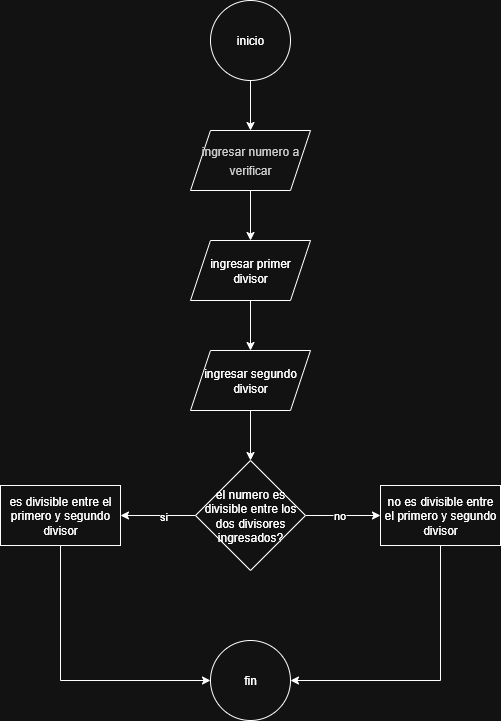

The diagram above was exported from draw.io. Its source (the exported page's mxGraphModel, read from the mxfile embedded in the PNG):
<mxGraphModel dx="786" dy="562" grid="1" gridSize="10" guides="1" tooltips="1" connect="1" arrows="1" fold="1" page="1" pageScale="1" pageWidth="827" pageHeight="1169" math="0" shadow="0">
  <root>
    <mxCell id="0" />
    <mxCell id="1" parent="0" />
    <mxCell id="sdJRpfB21g_QuGeqDNlg-3" value="" style="edgeStyle=orthogonalEdgeStyle;rounded=0;orthogonalLoop=1;jettySize=auto;html=1;" edge="1" parent="1" source="sdJRpfB21g_QuGeqDNlg-1" target="sdJRpfB21g_QuGeqDNlg-2">
      <mxGeometry relative="1" as="geometry" />
    </mxCell>
    <mxCell id="sdJRpfB21g_QuGeqDNlg-1" value="inicio" style="ellipse;whiteSpace=wrap;html=1;" vertex="1" parent="1">
      <mxGeometry x="360" y="80" width="80" height="80" as="geometry" />
    </mxCell>
    <mxCell id="sdJRpfB21g_QuGeqDNlg-5" value="" style="edgeStyle=orthogonalEdgeStyle;rounded=0;orthogonalLoop=1;jettySize=auto;html=1;" edge="1" parent="1" source="sdJRpfB21g_QuGeqDNlg-2" target="sdJRpfB21g_QuGeqDNlg-4">
      <mxGeometry relative="1" as="geometry" />
    </mxCell>
    <mxCell id="sdJRpfB21g_QuGeqDNlg-2" value="&lt;div style=&quot;line-height: 19px; color: rgb(204, 204, 204);&quot;&gt;&lt;span&gt;ingresar numero a verificar&lt;/span&gt;&lt;/div&gt;" style="shape=parallelogram;perimeter=parallelogramPerimeter;whiteSpace=wrap;html=1;fixedSize=1;fillColor=default;" vertex="1" parent="1">
      <mxGeometry x="340" y="210" width="120" height="60" as="geometry" />
    </mxCell>
    <mxCell id="sdJRpfB21g_QuGeqDNlg-7" value="" style="edgeStyle=orthogonalEdgeStyle;rounded=0;orthogonalLoop=1;jettySize=auto;html=1;" edge="1" parent="1" source="sdJRpfB21g_QuGeqDNlg-4" target="sdJRpfB21g_QuGeqDNlg-6">
      <mxGeometry relative="1" as="geometry" />
    </mxCell>
    <mxCell id="sdJRpfB21g_QuGeqDNlg-4" value="ingresar primer divisor" style="shape=parallelogram;perimeter=parallelogramPerimeter;whiteSpace=wrap;html=1;fixedSize=1;" vertex="1" parent="1">
      <mxGeometry x="340" y="320" width="120" height="60" as="geometry" />
    </mxCell>
    <mxCell id="sdJRpfB21g_QuGeqDNlg-10" value="" style="edgeStyle=orthogonalEdgeStyle;rounded=0;orthogonalLoop=1;jettySize=auto;html=1;" edge="1" parent="1" source="sdJRpfB21g_QuGeqDNlg-6" target="sdJRpfB21g_QuGeqDNlg-9">
      <mxGeometry relative="1" as="geometry" />
    </mxCell>
    <mxCell id="sdJRpfB21g_QuGeqDNlg-6" value="ingresar segundo divisor" style="shape=parallelogram;perimeter=parallelogramPerimeter;whiteSpace=wrap;html=1;fixedSize=1;" vertex="1" parent="1">
      <mxGeometry x="340" y="430" width="120" height="60" as="geometry" />
    </mxCell>
    <mxCell id="sdJRpfB21g_QuGeqDNlg-13" value="" style="edgeStyle=orthogonalEdgeStyle;rounded=0;orthogonalLoop=1;jettySize=auto;html=1;" edge="1" parent="1" source="sdJRpfB21g_QuGeqDNlg-9" target="sdJRpfB21g_QuGeqDNlg-12">
      <mxGeometry relative="1" as="geometry" />
    </mxCell>
    <mxCell id="sdJRpfB21g_QuGeqDNlg-19" value="si" style="edgeLabel;html=1;align=center;verticalAlign=middle;resizable=0;points=[];" vertex="1" connectable="0" parent="sdJRpfB21g_QuGeqDNlg-13">
      <mxGeometry x="-0.12" relative="1" as="geometry">
        <mxPoint as="offset" />
      </mxGeometry>
    </mxCell>
    <mxCell id="sdJRpfB21g_QuGeqDNlg-15" value="" style="edgeStyle=orthogonalEdgeStyle;rounded=0;orthogonalLoop=1;jettySize=auto;html=1;" edge="1" parent="1" source="sdJRpfB21g_QuGeqDNlg-9" target="sdJRpfB21g_QuGeqDNlg-14">
      <mxGeometry relative="1" as="geometry" />
    </mxCell>
    <mxCell id="sdJRpfB21g_QuGeqDNlg-20" value="no" style="edgeLabel;html=1;align=center;verticalAlign=middle;resizable=0;points=[];" vertex="1" connectable="0" parent="sdJRpfB21g_QuGeqDNlg-15">
      <mxGeometry x="-0.12" y="1" relative="1" as="geometry">
        <mxPoint as="offset" />
      </mxGeometry>
    </mxCell>
    <mxCell id="sdJRpfB21g_QuGeqDNlg-9" value="el numero es divisible entre los dos divisores ingresados?" style="rhombus;whiteSpace=wrap;html=1;" vertex="1" parent="1">
      <mxGeometry x="345" y="540" width="110" height="110" as="geometry" />
    </mxCell>
    <mxCell id="sdJRpfB21g_QuGeqDNlg-17" value="" style="edgeStyle=orthogonalEdgeStyle;rounded=0;orthogonalLoop=1;jettySize=auto;html=1;exitX=0.5;exitY=1;exitDx=0;exitDy=0;entryX=0;entryY=0.5;entryDx=0;entryDy=0;" edge="1" parent="1" source="sdJRpfB21g_QuGeqDNlg-12" target="sdJRpfB21g_QuGeqDNlg-16">
      <mxGeometry relative="1" as="geometry" />
    </mxCell>
    <mxCell id="sdJRpfB21g_QuGeqDNlg-12" value="es divisible entre el primero y segundo divisor" style="whiteSpace=wrap;html=1;" vertex="1" parent="1">
      <mxGeometry x="150" y="565" width="120" height="60" as="geometry" />
    </mxCell>
    <mxCell id="sdJRpfB21g_QuGeqDNlg-18" style="edgeStyle=orthogonalEdgeStyle;rounded=0;orthogonalLoop=1;jettySize=auto;html=1;exitX=0.5;exitY=1;exitDx=0;exitDy=0;entryX=1;entryY=0.5;entryDx=0;entryDy=0;" edge="1" parent="1" source="sdJRpfB21g_QuGeqDNlg-14" target="sdJRpfB21g_QuGeqDNlg-16">
      <mxGeometry relative="1" as="geometry" />
    </mxCell>
    <mxCell id="sdJRpfB21g_QuGeqDNlg-14" value="no es divisible entre el primero y segundo divisor" style="whiteSpace=wrap;html=1;" vertex="1" parent="1">
      <mxGeometry x="530" y="565" width="120" height="60" as="geometry" />
    </mxCell>
    <mxCell id="sdJRpfB21g_QuGeqDNlg-16" value="fin" style="ellipse;whiteSpace=wrap;html=1;" vertex="1" parent="1">
      <mxGeometry x="360" y="720" width="80" height="80" as="geometry" />
    </mxCell>
  </root>
</mxGraphModel>